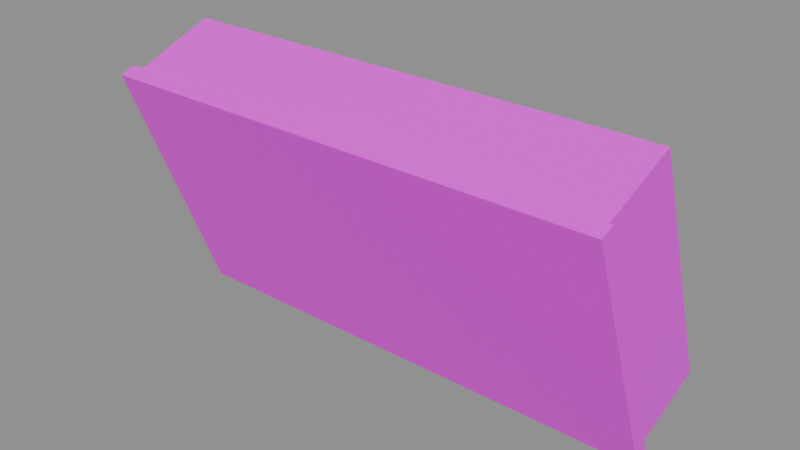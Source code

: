 # Source: vr_magwell_on_v_lava2.blend  (saved by Blender 5.2.45; exported with 4.5.12 LTS)
import bpy
from mathutils import Matrix  # noqa: F401  (used for matrix-valued properties, if any)

bpy.ops.wm.read_factory_settings(use_empty=True)
scene = bpy.context.scene
scene.name = 'Scene'

# ---- collections
col_anchors = bpy.data.collections.new('anchors'); scene.collection.children.link(col_anchors)

# ---- images (referenced by path relative to the original .blend; pixels are not part of the script)
import os
ASSET_DIR = os.environ.get("B2B_ASSET_DIR", "")  # directory of the original .blend (textures are referenced by path, not embedded)
HERE = os.path.dirname(os.path.abspath(__file__))  # packed textures are extracted next to this script under _unpacked/

def load_image(name, relpath, width, height, colorspace="sRGB"):
    """Load a texture the original file referenced (path relative to the .blend, or extracted next to this script)."""
    p = next((c for c in (os.path.join(HERE, relpath), os.path.join(ASSET_DIR, relpath)) if relpath and os.path.exists(c)), "")
    if p:
        img = bpy.data.images.load(p, check_existing=True)
        img.name = name
    else:  # same state as the original file: an image datablock whose file is absent (Cycles renders it pink)
        img = bpy.data.images.new(name, width, height)
        img.source = "FILE"
        img.filepath = "//" + (relpath or name)
    img.colorspace_settings.name = colorspace
    return img
img_vr_magwell_on_v_lava2_skin0 = load_image('vr_magwell_on_v_lava2_skin0', 'vr_magwell_on_v_lava2_skin0.png', 1024, 1024, 'sRGB')

# ---- materials (node trees are filled in below, after node groups)
mat_vr_magwell_on_v_lava2 = bpy.data.materials.new('vr_magwell_on_v_lava2')

# ---- material node trees
mat_vr_magwell_on_v_lava2.use_nodes = True; mat_vr_magwell_on_v_lava2.node_tree.nodes.clear()
_N = mat_vr_magwell_on_v_lava2.node_tree.nodes; _L = mat_vr_magwell_on_v_lava2.node_tree.links
n0 = _N.new('ShaderNodeBsdfPrincipled'); n0.name = 'Principled BSDF'; n0.location = (-200, 100)
n0.inputs[10].default_value = 0.005
n1 = _N.new('ShaderNodeOutputMaterial'); n1.name = 'Material Output'; n1.location = (200, 100)
n2 = _N.new('ShaderNodeTexImage'); n2.name = 'Image Texture'; n2.location = (0, 0)
n2.image = img_vr_magwell_on_v_lava2_skin0
n2.interpolation = 'Closest'
_L.new(n0.outputs[0], n1.inputs[0])
_L.new(n2.outputs[0], n0.inputs[0])
n1.is_active_output = True

# ---- meshes
me_vr_magwell_on_v_lava2 = bpy.data.meshes.new('vr_magwell_on_v_lava2')
me_vr_magwell_on_v_lava2.from_pydata([(4.814, 5.596, 3.391), (4.814, 6.577, 0.8306), (4.814, 5.588, 0.4531), (4.814, 4.6, 3.013), (4.583, 6.577, 0.8306), (4.583, 5.588, 0.4531), (4.583, 5.596, 3.391), (4.583, 4.6, 3.013), (4.709, 5.094, 1.727), (4.709, 6.083, 2.116), (9.817, 5.596, 3.391), (9.817, 6.577, 0.8306), (9.817, 5.588, 0.4531), (9.817, 4.6, 3.013), (9.586, 6.577, 0.8306), (9.586, 5.588, 0.4531), (9.586, 5.596, 3.391), (9.586, 4.6, 3.013), (9.691, 5.094, 1.727), (9.691, 6.083, 2.116), (9.586, 5.676, 3.166), (9.586, 4.688, 2.789), (4.814, 5.676, 3.166), (4.814, 4.688, 2.789), (7.211, 4.648, 2.895), (7.211, 5.636, 3.284), (9.586, 6.489, 1.055), (9.586, 5.501, 0.6772), (4.814, 6.489, 1.055), (4.814, 5.501, 0.6772), (7.211, 5.541, 0.5593), (7.211, 6.537, 0.9486), (9.88, 4.696, 3.107), (9.88, 5.724, 0.4413), (9.88, 5.572, 0.3823), (9.88, 4.544, 3.048), (4.52, 5.724, 0.4413), (4.52, 5.572, 0.3823), (4.52, 4.696, 3.107), (4.52, 4.544, 3.048), (7.211, 5.055, 1.715), (7.211, 5.206, 1.774)], [], [(0, 2, 1), (0, 3, 2), (1, 5, 4), (1, 2, 5), (4, 7, 6), (4, 5, 7), (6, 3, 0), (6, 7, 3), (8, 2, 3), (8, 5, 2), (8, 7, 5), (8, 3, 7), (9, 0, 1), (9, 1, 4), (9, 4, 6), (9, 6, 0), (10, 12, 11), (10, 13, 12), (11, 15, 14), (11, 12, 15), (14, 17, 16), (14, 15, 17), (16, 13, 10), (16, 17, 13), (18, 12, 13), (18, 15, 12), (18, 17, 15), (18, 13, 17), (19, 10, 11), (19, 11, 14), (19, 14, 16), (19, 16, 10), (16, 21, 20), (16, 17, 21), (20, 23, 22), (20, 21, 23), (22, 3, 0), (22, 23, 3), (0, 17, 16), (0, 3, 17), (24, 21, 17), (24, 23, 21), (24, 3, 23), (24, 17, 3), (25, 16, 20), (25, 20, 22), (25, 22, 0), (25, 0, 16), (26, 15, 14), (26, 27, 15), (14, 2, 1), (14, 15, 2), (1, 29, 28), (1, 2, 29), (28, 27, 26), (28, 29, 27), (30, 15, 27), (30, 2, 15), (30, 29, 2), (30, 27, 29), (31, 26, 14), (31, 14, 1), (31, 1, 28), (31, 28, 26), (32, 34, 33), (32, 35, 34), (33, 37, 36), (33, 34, 37), (36, 39, 38), (36, 37, 39), (38, 35, 32), (38, 39, 35), (40, 34, 35), (40, 37, 34), (40, 39, 37), (40, 35, 39), (41, 32, 33), (41, 33, 36), (41, 36, 38), (41, 38, 32)])
me_vr_magwell_on_v_lava2.polygons.foreach_set('use_smooth', [True] * 80)
_k = set([(0, 1), (0, 6), (0, 16), (0, 22), (1, 4), (1, 14), (1, 28), (2, 3), (2, 5), (2, 15), (2, 29), (3, 7), (3, 17), (3, 23), (4, 5), (4, 6), (5, 7), (6, 7), (10, 11), (10, 13), (10, 16), (11, 12), (11, 14), (12, 13), (12, 15), (13, 17), (14, 16), (14, 26), (15, 17), (15, 27), (16, 20), (17, 21), (20, 21), (20, 22), (21, 23), (22, 23), (26, 27), (26, 28), (27, 29), (28, 29), (32, 33), (32, 35), (32, 38), (33, 34), (33, 36), (34, 35), (34, 37), (35, 39), (36, 37), (36, 38), (37, 39), (38, 39)])
me_vr_magwell_on_v_lava2.attributes.new('sharp_edge', 'BOOLEAN', 'EDGE').data.foreach_set('value', [ (min(e.vertices), max(e.vertices)) in _k for e in me_vr_magwell_on_v_lava2.edges])
_uv = me_vr_magwell_on_v_lava2.uv_layers.new(name='UVMap')
_uv.uv.foreach_set('vector', [0.5234, 0.7578, 0.9922, 0.9766, 0.9922, 0.7578, 0.5234, 0.7578, 0.5234, 0.9766, 0.9922, 0.9766, 0.5234, 0.7578, 0.9922, 0.9766, 0.9922, 0.7578, 0.5234, 0.7578, 0.5234, 0.9766, 0.9922, 0.9766, 0.5234, 0.7578, 0.9922, 0.9766, 0.9922, 0.7578, 0.5234, 0.7578, 0.5234, 0.9766, 0.9922, 0.9766, 0.5234, 0.7578, 0.9922, 0.9766, 0.9922, 0.7578, 0.5234, 0.7578, 0.5234, 0.9766, 0.9922, 0.9766, 0.2578, 0.1172, 0.4922, 0.007812, 0.4922, 0.2266, 0.2578, 0.1172, 0.007812, 0.007812, 0.4922, 0.007812, 0.2578, 0.1172, 0.007812, 0.2266, 0.007812, 0.007812, 0.2578, 0.1172, 0.4922, 0.2266, 0.007812, 0.2266, 0.2578, 0.1172, 0.4922, 0.2266, 0.4922, 0.007812, 0.2578, 0.1172, 0.4922, 0.007812, 0.007812, 0.007812, 0.2578, 0.1172, 0.007812, 0.007812, 0.007812, 0.2266, 0.2578, 0.1172, 0.007812, 0.2266, 0.4922, 0.2266, 0.5234, 0.7578, 0.9922, 0.9766, 0.9922, 0.7578, 0.5234, 0.7578, 0.5234, 0.9766, 0.9922, 0.9766, 0.5234, 0.7578, 0.9922, 0.9766, 0.9922, 0.7578, 0.5234, 0.7578, 0.5234, 0.9766, 0.9922, 0.9766, 0.5234, 0.7578, 0.9922, 0.9766, 0.9922, 0.7578, 0.5234, 0.7578, 0.5234, 0.9766, 0.9922, 0.9766, 0.5234, 0.7578, 0.9922, 0.9766, 0.9922, 0.7578, 0.5234, 0.7578, 0.5234, 0.9766, 0.9922, 0.9766, 0.2578, 0.1172, 0.4922, 0.007812, 0.4922, 0.2266, 0.2578, 0.1172, 0.007812, 0.007812, 0.4922, 0.007812, 0.2578, 0.1172, 0.007812, 0.2266, 0.007812, 0.007812, 0.2578, 0.1172, 0.4922, 0.2266, 0.007812, 0.2266, 0.2578, 0.1172, 0.4922, 0.2266, 0.4922, 0.007812, 0.2578, 0.1172, 0.4922, 0.007812, 0.007812, 0.007812, 0.2578, 0.1172, 0.007812, 0.007812, 0.007812, 0.2266, 0.2578, 0.1172, 0.007812, 0.2266, 0.4922, 0.2266, 0.5234, 0.7578, 0.9922, 0.9766, 0.9922, 0.7578, 0.5234, 0.7578, 0.5234, 0.9766, 0.9922, 0.9766, 0.5234, 0.7578, 0.9922, 0.9766, 0.9922, 0.7578, 0.5234, 0.7578, 0.5234, 0.9766, 0.9922, 0.9766, 0.5234, 0.7578, 0.9922, 0.9766, 0.9922, 0.7578, 0.5234, 0.7578, 0.5234, 0.9766, 0.9922, 0.9766, 0.5234, 0.7578, 0.9922, 0.9766, 0.9922, 0.7578, 0.5234, 0.7578, 0.5234, 0.9766, 0.9922, 0.9766, 0.2578, 0.1172, 0.4922, 0.007812, 0.4922, 0.2422, 0.2578, 0.1172, 0.02344, 0.007812, 0.4922, 0.007812, 0.2578, 0.1172, 0.02344, 0.2422, 0.02344, 0.007812, 0.2578, 0.1172, 0.4922, 0.2422, 0.02344, 0.2422, 0.2578, 0.1172, 0.4922, 0.2422, 0.4922, 0.007812, 0.2578, 0.1172, 0.4922, 0.007812, 0.02344, 0.007812, 0.2578, 0.1172, 0.02344, 0.007812, 0.02344, 0.2422, 0.2578, 0.1172, 0.02344, 0.2422, 0.4922, 0.2422, 0.5234, 0.7578, 0.9922, 0.9766, 0.9922, 0.7578, 0.5234, 0.7578, 0.5234, 0.9766, 0.9922, 0.9766, 0.5234, 0.7578, 0.9922, 0.9766, 0.9922, 0.7578, 0.5234, 0.7578, 0.5234, 0.9766, 0.9922, 0.9766, 0.5234, 0.7578, 0.9922, 0.9766, 0.9922, 0.7578, 0.5234, 0.7578, 0.5234, 0.9766, 0.9922, 0.9766, 0.5234, 0.7578, 0.9922, 0.9766, 0.9922, 0.7578, 0.5234, 0.7578, 0.5234, 0.9766, 0.9922, 0.9766, 0.2578, 0.1172, 0.4922, 0.007812, 0.4922, 0.2422, 0.2578, 0.1172, 0.02344, 0.007812, 0.4922, 0.007812, 0.2578, 0.1172, 0.02344, 0.2422, 0.02344, 0.007812, 0.2578, 0.1172, 0.4922, 0.2422, 0.02344, 0.2422, 0.2578, 0.1172, 0.4922, 0.2422, 0.4922, 0.007812, 0.2578, 0.1172, 0.4922, 0.007812, 0.02344, 0.007812, 0.2578, 0.1172, 0.02344, 0.007812, 0.02344, 0.2422, 0.2578, 0.1172, 0.02344, 0.2422, 0.4922, 0.2422, 0.02344, 0.2578, 0.4922, 0.4766, 0.4922, 0.2578, 0.02344, 0.2578, 0.02344, 0.4766, 0.4922, 0.4766, 0.02344, 0.2578, 0.4922, 0.4766, 0.4922, 0.2578, 0.02344, 0.2578, 0.02344, 0.4766, 0.4922, 0.4766, 0.02344, 0.2578, 0.4922, 0.4766, 0.4922, 0.2578, 0.02344, 0.2578, 0.02344, 0.4766, 0.4922, 0.4766, 0.02344, 0.2578, 0.4922, 0.4766, 0.4922, 0.2578, 0.02344, 0.2578, 0.02344, 0.4766, 0.4922, 0.4766, 0.2578, 0.3672, 0.4922, 0.2578, 0.4922, 0.4766, 0.2578, 0.3672, 0.02344, 0.2578, 0.4922, 0.2578, 0.2578, 0.3672, 0.02344, 0.4766, 0.02344, 0.2578, 0.2578, 0.3672, 0.4922, 0.4766, 0.02344, 0.4766, 0.2578, 0.3672, 0.4922, 0.4766, 0.4922, 0.2578, 0.2578, 0.3672, 0.4922, 0.2578, 0.02344, 0.2578, 0.2578, 0.3672, 0.02344, 0.2578, 0.02344, 0.4766, 0.2578, 0.3672, 0.02344, 0.4766, 0.4922, 0.4766])
me_vr_magwell_on_v_lava2.materials.append(mat_vr_magwell_on_v_lava2)
me_vr_magwell_on_v_lava2.update()

# ---- objects
ob_vr_magwell_on_v_lava2 = bpy.data.objects.new('vr_magwell_on_v_lava2', me_vr_magwell_on_v_lava2)

# ---- transforms, parenting, visibility, modifiers, constraints
ob_vr_magwell_on_v_lava2.location = (0.0, 0.0, 0.0)

# ---- collection membership
scene.collection.objects.link(ob_vr_magwell_on_v_lava2)

# ---- scene / render settings (as saved in the file)
scene.frame_start = 1; scene.frame_end = 250; scene.frame_set(1)
scene.render.engine = 'BLENDER_EEVEE_NEXT'
scene.render.bake_bias = 0.0
scene.render.bake_samples = 0
scene.render.compositor_device = 'GPU'
scene.eevee.use_volume_custom_range = False
scene.eevee.fast_gi_thickness_near = 0.1
scene.eevee.fast_gi_thickness_far = 0.0
scene.eevee.ray_tracing_options.screen_trace_thickness = 0.1
bpy.context.view_layer.update()

# ---- added for rendering (the .blend has no active camera and no usable light): camera, sun + grey world if the file has none
cam_auto = bpy.data.cameras.new('AutoCamera')
cam_auto.lens = 50.0
cam_auto.sensor_width = 36.0
cam_auto.clip_end = 1000.0
ob_auto_camera = bpy.data.objects.new('AutoCamera', cam_auto)
scene.collection.objects.link(ob_auto_camera)
ob_auto_camera.location = (13.1896, -1.62701, 6.67812)
ob_auto_camera.rotation_euler = (1.09748, -7.21219e-08, 0.694738)
scene.camera = ob_auto_camera
light_auto_sun = bpy.data.lights.new('AutoSun', 'SUN')
light_auto_sun.energy = 3.0
light_auto_sun.angle = 0.0523599
ob_auto_sun = bpy.data.objects.new('AutoSun', light_auto_sun)
scene.collection.objects.link(ob_auto_sun)
ob_auto_sun.rotation_euler = (0.872665, 0.174533, 0.523599)
if scene.world is None:
    world_auto = bpy.data.worlds.new('AutoWorld')
    world_auto.color = (0.3, 0.3, 0.3)
    scene.world = world_auto
bpy.context.view_layer.update()
